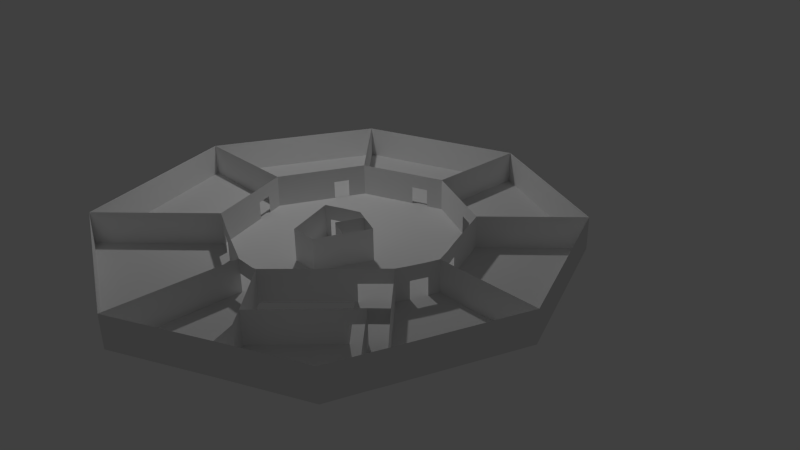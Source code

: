 # Source: 2OG.blend  (saved by Blender 2.72.0; exported with 4.5.12 LTS)
import bpy
from mathutils import Matrix  # noqa: F401  (used for matrix-valued properties, if any)

bpy.ops.wm.read_factory_settings(use_empty=True)
scene = bpy.context.scene
scene.name = 'Scene'

# ---- collections
col_collection_1 = bpy.data.collections.new('Collection 1'); scene.collection.children.link(col_collection_1)

# ---- materials (node trees are filled in below, after node groups)
mat_material = bpy.data.materials.new('Material')
mat_material.alpha_threshold = 0.0
mat_material.use_transparent_shadow = False
mat_material.roughness = 0.5
mat_material.line_color = (0.0, 0.0, 0.0, 1.0)

# ---- material node trees

# ---- world
world_world = bpy.data.worlds.new('World'); scene.world = world_world
world_world.color = (0.05088, 0.05088, 0.05088)
world_world.use_sun_shadow = False
world_world.sun_shadow_jitter_overblur = 0.0
world_world.cycles.sampling_method = 'MANUAL'
world_world.cycles.sample_map_resolution = 256

# ---- cameras
cam_camera = bpy.data.cameras.new('Camera')
cam_camera.clip_end = 100.0
cam_camera.lens = 35.0
cam_camera.sensor_width = 32.0
cam_camera.sensor_height = 18.0
cam_camera.ortho_scale = 7.314
cam_camera.dof.focus_distance = 0.0
cam_camera.dof.aperture_fstop = 128.0

# ---- lights
light_lamp = bpy.data.lights.new('Lamp', 'POINT')
light_lamp.transmission_factor = 0.0
light_lamp.cutoff_distance = 30.0
light_lamp.energy = 100.0
light_lamp.shadow_buffer_clip_start = 1.001
light_lamp.shadow_soft_size = 0.1
light_lamp.shadow_maximum_resolution = 0.006
light_lamp.use_absolute_resolution = True
light_lamp.cycles.use_multiple_importance_sampling = False

# ---- meshes
me_cube = bpy.data.meshes.new('Cube')
me_cube.from_pydata([(-2.707, 0.04744, 0.0), (-1.828, -2.436, 0.0), (0.5801, -3.5, 0.0), (2.927, -2.43, 0.0), (3.75, -0.1104, 0.0), (2.817, 2.065, 0.0), (0.6899, 3.039, 0.0), (-1.581, 2.271, 0.0), (0.6076, -1.75, 0.0), (1.871, -2.905, 0.0), (1.752, -2.605, 0.0), (0.9529, -1.751, 0.0), (0.8993, -1.762, 0.0), (-0.5907, -1.222, 0.0), (-0.3624, -1.325, 0.0), (-0.154, -1.424, 0.0), (-1.042, 0.01104, 0.0), (-0.9595, -0.214, 0.0), (-0.88, -0.429, 0.0), (-0.6914, 0.7522, 0.0), (-0.4959, 1.165, 0.0), (-0.5985, 0.9503, 0.0), (0.6734, 1.583, 0.0), (0.4583, 1.504, 0.0), (0.2386, 1.43, 0.0), (1.798, 1.065, 0.0), (1.586, 1.158, 0.0), (1.388, 1.252, 0.0), (2.265, -0.0806, 0.0), (2.092, 0.3441, 0.0), (2.185, 0.1345, 0.0), (2.218, -0.2262, 0.0), (3.076, -2.003, 0.0), (3.175, -1.737, 0.0), (2.481, -1.396, 0.0), (2.658, -1.223, 0.0), (2.063, -0.607, 0.0), (2.134, -0.4442, 0.0), (1.556, -2.387, 0.0), (1.73, -0.9491, 0.0), (2.342, -1.547, 0.0), (1.759, -0.9192, 0.0), (1.085, -0.09148, 0.0), (1.129, -0.1101, 0.0), (0.4417, -0.8178, 0.0), (0.8208, -0.8274, 0.0), (0.8919, -0.0106, 0.0), (0.8121, 0.02042, 0.0), (0.657, 0.08912, 0.0), (0.6592, -0.3341, 0.0), (0.9628, -0.4715, 0.0), (0.1651, -0.09586, 0.0), (0.2316, -0.06794, 0.0), (0.3965, -0.001463, 0.0), (0.3965, -0.001463, 0.25), (0.2316, -0.06794, 0.25), (0.1651, -0.09586, 0.25), (0.9628, -0.4715, 0.25), (0.6592, -0.3341, 0.25), (0.657, 0.08912, 0.25), (0.8121, 0.02042, 0.25), (0.8919, -0.0106, 0.25), (0.8208, -0.8274, 0.25), (0.4417, -0.8178, 0.25), (1.129, -0.1101, 0.25), (1.085, -0.09148, 0.25), (-2.707, 0.04744, 0.25), (-1.828, -2.436, 0.25), (0.5801, -3.5, 0.25), (2.927, -2.43, 0.25), (3.75, -0.1104, 0.25), (2.817, 2.065, 0.25), (0.6899, 3.039, 0.25), (-1.581, 2.271, 0.25), (0.6076, -1.75, 0.25), (1.871, -2.905, 0.25), (1.752, -2.605, 0.25), (0.9529, -1.751, 0.25), (0.8993, -1.762, 0.25), (-0.5907, -1.222, 0.25), (-0.3624, -1.325, 0.25), (-0.154, -1.424, 0.25), (-1.042, 0.01104, 0.25), (-0.9595, -0.214, 0.25), (-0.88, -0.429, 0.25), (-0.6914, 0.7522, 0.25), (-0.4959, 1.165, 0.25), (-0.5985, 0.9503, 0.25), (0.6734, 1.583, 0.25), (0.4583, 1.504, 0.25), (0.2386, 1.43, 0.25), (1.798, 1.065, 0.25), (1.586, 1.158, 0.25), (1.388, 1.252, 0.25), (2.265, -0.0806, 0.25), (2.092, 0.3441, 0.25), (2.185, 0.1345, 0.25), (2.218, -0.2262, 0.25), (3.076, -2.003, 0.25), (3.175, -1.737, 0.25), (2.481, -1.396, 0.25), (2.658, -1.223, 0.25), (2.063, -0.607, 0.25), (2.134, -0.4442, 0.25), (1.556, -2.387, 0.25), (1.73, -0.9491, 0.25), (2.342, -1.547, 0.25), (1.759, -0.9192, 0.25), (-2.707, 0.04744, 0.45), (-1.828, -2.436, 0.45), (0.5801, -3.5, 0.45), (2.927, -2.43, 0.45), (3.75, -0.1104, 0.45), (2.817, 2.065, 0.45), (0.6899, 3.039, 0.45), (-1.581, 2.271, 0.45), (0.6076, -1.75, 0.45), (1.871, -2.905, 0.45), (1.752, -2.605, 0.45), (0.9529, -1.751, 0.45), (0.8993, -1.762, 0.45), (-0.5907, -1.222, 0.45), (-0.3624, -1.325, 0.45), (-0.154, -1.424, 0.45), (-1.042, 0.01104, 0.45), (-0.9595, -0.214, 0.45), (-0.88, -0.429, 0.45), (-0.6914, 0.7522, 0.45), (-0.4959, 1.165, 0.45), (-0.5985, 0.9503, 0.45), (0.6734, 1.583, 0.45), (0.4583, 1.504, 0.45), (0.2386, 1.43, 0.45), (1.798, 1.065, 0.45), (1.586, 1.158, 0.45), (1.388, 1.252, 0.45), (2.265, -0.0806, 0.45), (2.092, 0.3441, 0.45), (2.185, 0.1345, 0.45), (2.218, -0.2262, 0.45), (3.076, -2.003, 0.45), (3.175, -1.737, 0.45), (2.481, -1.396, 0.45), (2.658, -1.223, 0.45), (2.063, -0.607, 0.45), (2.134, -0.4442, 0.45), (1.556, -2.387, 0.45), (1.73, -0.9491, 0.45), (2.342, -1.547, 0.45), (1.759, -0.9192, 0.45), (0.3965, -0.001463, 0.45), (0.2316, -0.06794, 0.45), (0.1651, -0.09586, 0.45), (0.9628, -0.4715, 0.45), (0.6592, -0.3341, 0.45), (0.657, 0.08912, 0.45), (0.8121, 0.02042, 0.45), (0.8919, -0.0106, 0.45), (0.8208, -0.8274, 0.45), (0.4417, -0.8178, 0.45), (1.129, -0.1101, 0.45), (1.085, -0.09148, 0.45)], [], [(32, 34, 40, 38, 10, 9, 3), (33, 35, 34, 32), (35, 36, 41, 39, 40, 34), (38, 11, 12, 8, 2, 9, 10), (8, 15, 14, 13, 1, 2), (13, 18, 17, 16, 0, 1), (20, 7, 0, 16, 19, 21), (20, 24, 23, 22, 6, 7), (22, 27, 26, 25, 5, 6), (28, 4, 5, 25, 29, 30), (28, 31, 37, 36, 35, 33, 4), (50, 49, 47, 48, 53, 52, 51, 44, 45), (28, 30, 29, 25, 26, 27, 22, 23, 24, 20, 21, 19, 16, 17, 18, 13, 14, 15, 8, 12, 45, 44, 51, 52, 53, 48, 47, 46, 42, 43, 50, 39, 41, 36, 37, 31), (11, 39, 50, 45, 12), (49, 58, 60, 47), (44, 51, 56, 63), (47, 60, 61, 46), (42, 65, 64, 43), (43, 64, 57, 50), (48, 47, 60, 59), (51, 52, 55, 56), (45, 44, 63, 62), (50, 57, 58, 49), (45, 62, 57, 50), (13, 79, 84, 18), (28, 94, 97, 31), (32, 3, 69, 98), (37, 103, 102, 36), (20, 24, 90, 86), (38, 10, 76, 104), (41, 39, 105, 107), (2, 1, 67, 68), (16, 82, 66, 0), (25, 91, 95, 29), (33, 35, 101, 99), (8, 2, 68, 74), (38, 40, 106, 104), (22, 27, 93, 88), (14, 80, 79, 13), (33, 32, 98, 99), (6, 5, 71, 72), (16, 82, 85, 19), (11, 12, 78, 77), (17, 83, 82, 16), (30, 96, 94, 28), (5, 4, 70, 71), (3, 9, 75, 69), (22, 88, 72, 6), (0, 7, 73, 66), (20, 86, 73, 7), (4, 33, 99, 70), (11, 38, 104, 77), (25, 5, 71, 91), (7, 6, 72, 73), (35, 36, 102, 101), (10, 9, 75, 76), (23, 22, 88, 89), (8, 74, 81, 15), (28, 4, 70, 94), (1, 0, 66, 67), (32, 34, 100, 98), (9, 2, 68, 75), (21, 87, 86, 20), (39, 11, 77, 105), (13, 79, 67, 1), (26, 25, 91, 92), (53, 48, 59, 54), (99, 101, 143, 141), (79, 121, 109, 67), (87, 85, 127, 129), (94, 70, 112, 136), (66, 73, 115, 108), (87, 129, 128, 86), (101, 102, 144, 143), (80, 122, 121, 79), (90, 89, 131, 132), (91, 133, 137, 95), (75, 68, 110, 117), (88, 130, 114, 72), (67, 66, 108, 109), (103, 145, 144, 102), (93, 92, 134, 135), (74, 116, 123, 81), (96, 138, 136, 94), (74, 68, 110, 116), (89, 88, 130, 131), (68, 67, 109, 110), (77, 104, 146, 119), (82, 124, 108, 66), (96, 95, 137, 138), (94, 136, 139, 97), (69, 75, 117, 111), (86, 90, 132, 128), (71, 70, 112, 113), (105, 77, 119, 147), (83, 125, 124, 82), (103, 97, 139, 145), (99, 98, 140, 141), (76, 75, 117, 118), (91, 71, 113, 133), (73, 72, 114, 115), (104, 106, 148, 146), (79, 121, 126, 84), (107, 149, 144, 102), (70, 99, 141, 112), (104, 76, 118, 146), (81, 123, 122, 80), (92, 91, 133, 134), (98, 69, 111, 140), (78, 74, 116, 120), (82, 124, 127, 85), (101, 143, 142, 100), (98, 100, 142, 140), (84, 126, 125, 83), (77, 78, 120, 119), (88, 93, 135, 130), (72, 71, 113, 114), (107, 105, 147, 149), (106, 100, 142, 148), (86, 128, 115, 73), (65, 161, 160, 64), (60, 156, 157, 61), (57, 153, 154, 58), (63, 56, 152, 159), (62, 158, 153, 57), (54, 59, 155, 150), (59, 60, 156, 155), (58, 154, 156, 60), (64, 160, 153, 57), (56, 55, 151, 152), (62, 63, 159, 158), (161, 65, 61, 157), (150, 151, 55, 54)])
_uv = me_cube.uv_layers.new(name='UVMap')
_uv.uv.foreach_set('vector', [0.0, 0.0, 0.0, 0.0, 0.0, 0.0, 0.0, 0.0, 0.0, 0.0, 0.0, 0.0, 0.0, 0.0, 0.0, 0.0, 0.0, 0.0, 0.0, 0.0, 0.0, 0.0, 0.0, 0.0, 0.0, 0.0, 0.0, 0.0, 0.0, 0.0, 0.0, 0.0, 0.0, 0.0, 0.9028, 0.379, 0.9491, 0.3122, 0.9491, 0.3071, 0.9426, 0.2808, 0.7833, 0.3114, 0.8617, 0.4173, 0.8867, 0.4008, 0.8888, 0.4302, 0.8899, 0.3664, 0.8895, 0.3373, 0.8887, 0.3294, 0.7647, 0.28, 0.7647, 0.4827, 0.8888, 0.4302, 0.8899, 0.3664, 0.8895, 0.3373, 0.8887, 0.3294, 0.7647, 0.28, 0.7647, 0.4827, 0.9457, 0.3952, 0.9864, 0.2749, 0.7822, 0.2749, 0.8411, 0.398, 0.8934, 0.3971, 0.8935, 0.398, 0.8888, 0.4302, 0.8899, 0.3664, 0.8895, 0.3373, 0.8887, 0.3294, 0.7647, 0.28, 0.7647, 0.4827, 0.8888, 0.4302, 0.8899, 0.3664, 0.8895, 0.3373, 0.8887, 0.3294, 0.7647, 0.28, 0.7647, 0.4827, 0.8166, 0.3312, 0.7648, 0.4455, 0.9647, 0.4455, 0.9211, 0.3331, 0.8553, 0.3296, 0.836, 0.3301, 0.9007, 0.3355, 0.887, 0.3343, 0.8661, 0.3339, 0.8502, 0.3342, 0.816, 0.4028, 0.788, 0.4618, 0.9425, 0.4618, 0.0, 0.0, 0.0, 0.0, 0.0, 0.0, 0.0, 0.0, 0.0, 0.0, 0.0, 0.0, 0.0, 0.0, 0.0, 0.0, 0.0, 0.0, 0.8798, 0.4902, 0.895, 0.4839, 0.9098, 0.4766, 0.9609, 0.4534, 0.967, 0.4379, 0.9732, 0.4234, 0.995, 0.3711, 0.9887, 0.3558, 0.9828, 0.3402, 0.9617, 0.2881, 0.9459, 0.2814, 0.9314, 0.2752, 0.8771, 0.2521, 0.8611, 0.2587, 0.8459, 0.265, 0.7897, 0.288, 0.7827, 0.3039, 0.7764, 0.32, 0.755, 0.3757, 0.755, 0.3967, 0.822, 0.3884, 0.8216, 0.3611, 0.8728, 0.3392, 0.875, 0.3439, 0.8802, 0.3556, 0.8875, 0.3741, 0.883, 0.3854, 0.881, 0.3913, 0.8757, 0.4054, 0.8745, 0.4086, 0.848, 0.3976, 0.8158, 0.4542, 0.818, 0.4562, 0.8413, 0.4771, 0.8532, 0.4818, 0.8692, 0.4873, 0.756, 0.4005, 0.8158, 0.4542, 0.848, 0.3976, 0.822, 0.3884, 0.755, 0.3967, 0.0, 0.0, 0.0, 0.0, 0.0, 0.0, 0.0, 0.0, 0.0, 0.0, 0.0, 0.0, 0.0, 0.0, 0.0, 0.0, 0.0, 0.0, 0.0, 0.0, 0.0, 0.0, 0.0, 0.0, 0.0, 0.0, 0.0, 0.0, 0.0, 0.0, 0.0, 0.0, 0.0, 0.0, 0.0, 0.0, 0.0, 0.0, 0.0, 0.0, 0.0, 0.0, 0.0, 0.0, 0.0, 0.0, 0.0, 0.0, 0.0, 0.0, 0.0, 0.0, 0.0, 0.0, 0.0, 0.0, 0.0, 0.0, 0.0, 0.0, 0.0, 0.0, 0.0, 0.0, 0.0, 0.0, 0.0, 0.0, 0.0, 0.0, 0.0, 0.0, 0.0, 0.0, 0.0, 0.0, 0.0, 0.0, 0.0, 0.0, -4.979e-05, 0.6338, -4.979e-05, 0.6739, 0.1416, 0.6739, 0.1416, 0.6338, 0.05176, 0.6338, 0.05176, 0.6728, 0.0, 0.6728, 0.0, 0.6338, 0.0, 0.0, 0.0, 0.0, 0.0, 0.0, 0.0, 0.0, 0.05176, 0.6338, 0.05176, 0.6728, 0.0, 0.6728, 0.0, 0.6338, 5.588e-09, 0.6338, 0.1416, 0.6338, 0.1416, 0.6703, 5.588e-09, 0.6703, 0.0, 0.0, 0.0, 0.0, 0.0, 0.0, 0.0, 0.0, 0.0, 0.0, 0.0, 0.0, 0.0, 0.0, 0.0, 0.0, 0.0, 0.0, 0.0, 0.0, 0.0, 0.0, 0.0, 0.0, 0.0, 0.0, 0.0, 0.0, 0.0, 0.0, 0.0, 0.0, -4.979e-05, 0.6338, -4.979e-05, 0.6739, 0.1416, 0.6739, 0.1416, 0.6338, 0.0, 0.0, 0.0, 0.0, 0.0, 0.0, 0.0, 0.0, 0.0, 0.0, 0.0, 0.0, 0.0, 0.0, 0.0, 0.0, 0.0, 0.0, 0.0, 0.0, 0.0, 0.0, 0.0, 0.0, 5.588e-09, 0.6338, 0.1416, 0.6338, 0.1416, 0.6703, 5.588e-09, 0.6703, 0.05176, 0.6338, 0.05176, 0.6728, 0.0, 0.6728, 0.0, 0.6338, 0.0, 0.0, 0.0, 0.0, 0.0, 0.0, 0.0, 0.0, 0.0, 0.0, 0.0, 0.0, 0.0, 0.0, 0.0, 0.0, -4.979e-05, 0.6338, -4.979e-05, 0.6739, 0.1416, 0.6739, 0.1416, 0.6338, -1.327e-08, 0.6338, 0.005859, 0.6338, 0.005859, 0.6764, 4.424e-09, 0.6764, 0.05176, 0.6338, 0.05176, 0.6728, 0.0, 0.6728, 0.0, 0.6338, 0.05176, 0.6338, 0.05176, 0.6728, 0.0, 0.6728, 0.0, 0.6338, 0.0, 0.0, 0.0, 0.0, 0.0, 0.0, 0.0, 0.0, 0.0, 0.0, 0.0, 0.0, 0.0, 0.0, 0.0, 0.0, 0.0, 0.0, 0.0, 0.0, 0.0, 0.0, 0.0, 0.0, 0.0, 0.0, 0.0, 0.0, 0.0, 0.0, 0.0, 0.0, 0.0, 0.0, 0.0, 0.0, 0.0, 0.0, 0.0, 0.0, 0.0, 0.0, 0.0, 0.0, 0.0, 0.0, 0.0, 0.0, 0.0, 0.0, 0.0, 0.0, 0.0, 0.0, 0.0, 0.0, 0.0, 0.0, 0.0, 0.0, 0.0, 0.0, 0.0, 0.0, 0.0, 0.0, 0.0, 0.0, 0.0, 0.0, 0.0, 0.0, 0.0, 0.0, 0.0, 0.0, 0.0, 0.0, 0.0, 0.0, 0.0, 0.0, 0.0, 0.0, 0.0, 0.0, 0.0, 0.0, -6.333e-08, 0.6338, 0.05176, 0.6338, 0.05176, 0.6736, 3.725e-09, 0.6736, -4.979e-05, 0.6338, -4.979e-05, 0.6739, 0.1348, 0.6739, 0.1348, 0.6338, 0.0, 0.0, 0.0, 0.0, 0.0, 0.0, 0.0, 0.0, 0.0, 0.0, 0.0, 0.0, 0.0, 0.0, 0.0, 0.0, 0.0, 0.0, 0.0, 0.0, 0.0, 0.0, 0.0, 0.0, 0.0, 0.0, 0.0, 0.0, 0.0, 0.0, 0.0, 0.0, 0.05176, 0.6338, 0.05176, 0.6728, 0.0, 0.6728, 0.0, 0.6338, 0.0, 0.0, 0.0, 0.0, 0.0, 0.0, 0.0, 0.0, 0.0, 0.0, 0.0, 0.0, 0.0, 0.0, 0.0, 0.0, -6.333e-08, 0.6338, 0.05176, 0.6338, 0.05176, 0.6736, 3.725e-09, 0.6736, 0.0, 0.0, 0.0, 0.0, 0.0, 0.0, 0.0, 0.0, 0.0, 0.0, 0.0, 0.0, 0.0, 0.0, 0.0, 0.0, 0.0, 0.0, 0.0, 0.0, 0.0, 0.0, 0.0, 0.0, 0.0, 0.0, 0.0, 0.0, 0.0, 0.0, 0.0, 0.0, 0.0, 0.0, 0.0, 0.0, 0.0, 0.0, 0.0, 0.0, 0.0, 0.0, 0.0, 0.0, 0.0, 0.0, 0.0, 0.0, 0.05176, 0.6728, 0.05176, 0.707, 0.0, 0.707, 0.0, 0.6728, 0.0, 0.0, 0.0, 0.0, 0.0, 0.0, 0.0, 0.0, 0.05176, 0.6728, 0.05176, 0.707, 0.0, 0.707, 0.0, 0.6728, 0.0, 0.0, 0.0, 0.0, 0.0, 0.0, 0.0, 0.0, -4.979e-05, 0.6739, -4.981e-05, 0.707, 0.1416, 0.707, 0.1416, 0.6739, 0.0, 0.0, 0.0, 0.0, 0.0, 0.0, 0.0, 0.0, 0.0, 0.0, 0.0, 0.0, 0.0, 0.0, 0.0, 0.0, 0.0, 0.0, 0.0, 0.0, 0.0, 0.0, 0.0, 0.0, 0.05176, 0.6728, 0.05176, 0.707, 0.0, 0.707, 0.0, 0.6728, 0.0, 0.0, 0.0, 0.0, 0.0, 0.0, 0.0, 0.0, -4.979e-05, 0.6739, -4.981e-05, 0.707, 0.1348, 0.707, 0.1348, 0.6739, 0.05176, 0.6728, 0.05176, 0.707, 0.0, 0.707, 0.0, 0.6728, 0.0, 0.0, 0.0, 0.0, 0.0, 0.0, 0.0, 0.0, 3.725e-09, 0.6736, 0.05176, 0.6736, 0.05176, 0.707, 5.588e-08, 0.707, 0.0, 0.0, 0.0, 0.0, 0.0, 0.0, 0.0, 0.0, 0.0, 0.0, 0.0, 0.0, 0.0, 0.0, 0.0, 0.0, 0.0, 0.0, 0.0, 0.0, 0.0, 0.0, 0.0, 0.0, 0.0, 0.0, 0.0, 0.0, 0.0, 0.0, 0.0, 0.0, 0.05176, 0.6728, 0.05176, 0.707, 0.0, 0.707, 0.0, 0.6728, 0.0, 0.0, 0.0, 0.0, 0.0, 0.0, 0.0, 0.0, 5.588e-09, 0.6703, 0.1416, 0.6703, 0.1416, 0.7071, -1.676e-08, 0.7071, 0.0, 0.0, 0.0, 0.0, 0.0, 0.0, 0.0, 0.0, 0.0, 0.0, 0.0, 0.0, 0.0, 0.0, 0.0, 0.0, 0.05176, 0.6728, 0.05176, 0.707, 0.0, 0.707, 0.0, 0.6728, 0.0, 0.0, 0.0, 0.0, 0.0, 0.0, 0.0, 0.0, 0.0, 0.0, 0.0, 0.0, 0.0, 0.0, 0.0, 0.0, 0.0, 0.0, 0.0, 0.0, 0.0, 0.0, 0.0, 0.0, 0.0, 0.0, 0.0, 0.0, 0.0, 0.0, 0.0, 0.0, 0.0, 0.0, 0.0, 0.0, 0.0, 0.0, 0.0, 0.0, 0.0, 0.0, 0.0, 0.0, 0.0, 0.0, 0.0, 0.0, -4.979e-05, 0.6739, -4.981e-05, 0.707, 0.1416, 0.707, 0.1416, 0.6739, 0.0, 0.0, 0.0, 0.0, 0.0, 0.0, 0.0, 0.0, 0.0, 0.0, 0.0, 0.0, 0.0, 0.0, 0.0, 0.0, 0.0, 0.0, 0.0, 0.0, 0.0, 0.0, 0.0, 0.0, 0.0, 0.0, 0.0, 0.0, 0.0, 0.0, 0.0, 0.0, 3.725e-09, 0.6736, 0.05176, 0.6736, 0.05176, 0.707, 5.588e-08, 0.707, 0.0, 0.0, 0.0, 0.0, 0.0, 0.0, 0.0, 0.0, 0.0, 0.0, 0.0, 0.0, 0.0, 0.0, 0.0, 0.0, -4.979e-05, 0.6739, -4.981e-05, 0.707, 0.1416, 0.707, 0.1416, 0.6739, 0.0, 0.0, 0.0, 0.0, 0.0, 0.0, 0.0, 0.0, 0.0, 0.0, 0.0, 0.0, 0.0, 0.0, 0.0, 0.0, 0.0, 0.0, 0.0, 0.0, 0.0, 0.0, 0.0, 0.0, 4.424e-09, 0.6764, 0.005859, 0.6764, 0.005859, 0.707, 4.424e-09, 0.707, 5.588e-09, 0.6703, 0.1416, 0.6703, 0.1416, 0.7071, -1.676e-08, 0.7071, 0.0, 0.0, 0.0, 0.0, 0.0, 0.0, 0.0, 0.0, 0.0, 0.0, 0.0, 0.0, 0.0, 0.0, 0.0, 0.0, 0.0, 0.0, 0.0, 0.0, 0.0, 0.0, 0.0, 0.0, 0.0, 0.0, 0.0, 0.0, 0.0, 0.0, 0.0, 0.0, 0.0, 0.0, 0.0, 0.0, 0.0, 0.0, 0.0, 0.0, 0.0, 0.0, 0.0, 0.0, 0.0, 0.0, 0.0, 0.0, 0.0, 0.0, 0.0, 0.0, 0.0, 0.0, 0.0, 0.0, 0.0, 0.0, 0.0, 0.0, 0.0, 0.0, 0.0, 0.0, 0.0, 0.0, 0.0, 0.0, 0.0, 0.0, 0.0, 0.0, 0.0, 0.0, 0.0, 0.0, 0.0, 0.0, 0.0, 0.0, 0.0, 0.0, 0.0, 0.0, 0.0, 0.0, 0.0, 0.0, 0.0, 0.0, 0.0, 0.0, 0.0, 0.0, 0.0, 0.0, 0.0, 0.0, 0.0, 0.0, 0.0, 0.0, 0.0, 0.0, 0.0, 0.0, 0.0, 0.0, 0.0, 0.0, 0.0, 0.0, 0.0, 0.0, 0.0, 0.0, 0.0, 0.0, 0.0, 0.0, 0.0, 0.0, 0.0, 0.0, 0.0, 0.0, 0.0, 0.0, 0.0, 0.0, 0.0, 0.0, 0.0, 0.0, 0.0, 0.0])
me_cube.materials.append(mat_material)
me_cube.use_remesh_preserve_volume = False
me_cube.use_remesh_preserve_attributes = False
me_cube.use_mirror_vertex_groups = False
me_cube.update()

# ---- objects
ob_cube = bpy.data.objects.new('Cube', me_cube)
ob_lamp = bpy.data.objects.new('Lamp', light_lamp)
ob_camera = bpy.data.objects.new('Camera', cam_camera)

# ---- transforms, parenting, visibility, modifiers, constraints
ob_cube.location = (-1.0, 0.0, 0.0)
ob_cube.lock_rotations_4d = False
ob_cube.empty_display_type = 'ARROWS'
ob_cube.lineart.crease_threshold = 0.0
ob_lamp.location = (-1.713, 0.5663, 3.717)
ob_lamp.rotation_euler = (0.6503, 0.05522, 1.866)
ob_lamp.lock_rotations_4d = False
ob_lamp.empty_display_type = 'ARROWS'
ob_lamp.color = (0.0, 0.0, 0.0, 0.0)
ob_lamp.lineart.crease_threshold = 0.0
ob_camera.location = (7.481, -6.508, 5.344)
ob_camera.rotation_euler = (1.109, 0.01082, 0.8149)
ob_camera.lock_rotations_4d = False
ob_camera.empty_display_type = 'ARROWS'
ob_camera.color = (0.0, 0.0, 0.0, 0.0)
ob_camera.display_type = 'WIRE'
ob_camera.lineart.crease_threshold = 0.0

# ---- collection membership
col_collection_1.objects.link(ob_cube)
col_collection_1.objects.link(ob_lamp)
col_collection_1.objects.link(ob_camera)

# ---- scene / render settings (as saved in the file)
scene.camera = ob_camera
scene.frame_start = 1; scene.frame_end = 250; scene.frame_set(1)
scene.render.engine = 'BLENDER_EEVEE_NEXT'
scene.render.resolution_percentage = 50
scene.render.dither_intensity = 0.0
scene.cycles.use_denoising = False
scene.cycles.samples = 10
scene.cycles.sampling_pattern = 'TABULATED_SOBOL'
scene.cycles.light_sampling_threshold = 0.0
scene.cycles.use_adaptive_sampling = False
scene.cycles.use_light_tree = False
scene.cycles.blur_glossy = 0.0
scene.cycles.pixel_filter_type = 'GAUSSIAN'
scene.cycles.sample_clamp_indirect = 0.0
scene.view_settings.view_transform = 'Standard'
bpy.context.view_layer.update()
